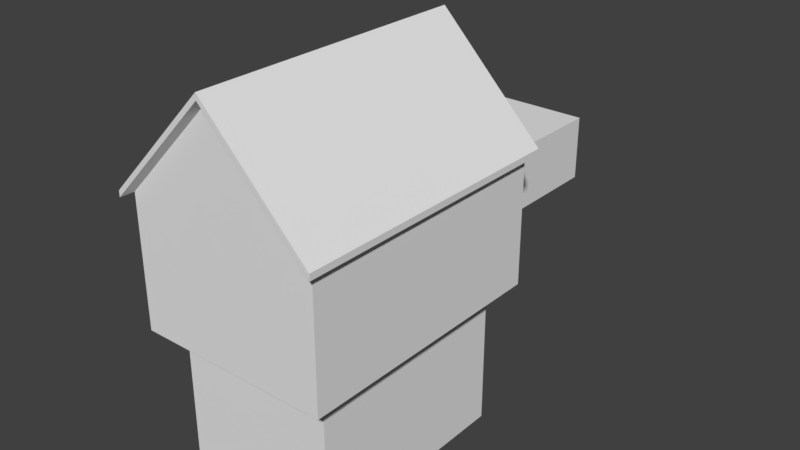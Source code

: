 # Source: house.blend  (saved by Blender 2.79.0; exported with 4.5.12 LTS)
import bpy
from mathutils import Matrix  # noqa: F401  (used for matrix-valued properties, if any)

bpy.ops.wm.read_factory_settings(use_empty=True)
scene = bpy.context.scene
scene.name = 'Scene'

# ---- collections
col_collection_1 = bpy.data.collections.new('Collection 1'); scene.collection.children.link(col_collection_1)

# ---- world
world_world = bpy.data.worlds.new('World'); scene.world = world_world
world_world.color = (0.05088, 0.05088, 0.05088)
world_world.use_sun_shadow = False
world_world.sun_shadow_jitter_overblur = 0.0
world_world.cycles.sampling_method = 'MANUAL'

# ---- meshes
me_cube_001 = bpy.data.meshes.new('Cube.001')
me_cube_001.from_pydata([(-1.133, -1.466, -0.002618), (-1.133, -1.466, 1.997), (-1.133, 1.557, -0.002618), (-1.133, 1.557, 1.997), (1.099, -1.466, -0.002618), (1.099, -1.466, 1.997), (1.099, 1.557, -0.002618), (1.099, 1.557, 1.997), (1.348, 1.893, 1.997), (1.348, -1.803, 1.997), (-1.381, 1.893, 1.997), (-1.381, -1.803, 1.997), (1.348, 1.893, 1.997), (1.348, -1.803, 1.997), (-1.381, 1.893, 1.997), (-1.381, -1.803, 1.997), (1.348, 1.893, 3.821), (1.348, -1.803, 3.821), (-1.381, 1.893, 3.821), (-1.381, -1.803, 3.821), (-0.01663, 1.893, 5.219), (-0.01663, -1.803, 5.219), (1.447, 2.028, 3.769), (1.447, -1.938, 3.769), (-1.481, -1.938, 3.769), (-1.481, 2.028, 3.769), (-0.01663, 2.028, 5.269), (-0.01663, -1.938, 5.269), (1.447, 2.028, 3.856), (1.447, -1.938, 3.856), (-1.481, -1.938, 3.856), (-1.481, 2.028, 3.856), (-0.01663, 2.028, 5.357), (-0.01663, -1.938, 5.357), (1.348, 0.9693, 1.997), (1.348, 0.04522, 1.997), (1.348, -0.8788, 1.997), (0.6656, -1.803, 1.997), (-0.01663, -1.803, 1.997), (-0.6988, -1.803, 1.997), (-1.381, -0.8788, 1.997), (-1.381, 0.04522, 1.997), (-1.381, 0.9693, 1.997), (-0.6988, 1.893, 1.997), (-0.01663, 1.893, 1.997), (0.6656, 1.893, 1.997), (1.348, 0.9693, 3.821), (1.348, 0.04522, 3.821), (1.348, -0.8788, 3.821), (0.6656, -1.803, 3.821), (-0.01663, -1.803, 3.821), (-0.6988, -1.803, 3.821), (-1.381, -0.8788, 3.821), (-1.381, 0.04522, 3.821), (-1.381, 0.9693, 3.821), (-0.6988, 1.893, 3.821), (-0.01663, 1.893, 3.821), (0.6656, 1.893, 3.821), (-1.381, 1.893, 2.453), (-1.381, 1.893, 2.909), (-1.381, 1.893, 3.365), (1.348, 1.893, 3.365), (1.348, 1.893, 2.909), (1.348, 1.893, 2.453), (1.348, -1.803, 2.453), (1.348, -1.803, 2.909), (1.348, -1.803, 3.365), (-1.381, -1.803, 3.365), (-1.381, -1.803, 2.909), (-1.381, -1.803, 2.453), (1.348, -0.8788, 2.453), (1.348, -0.8788, 2.909), (1.348, -0.8788, 3.365), (1.348, 0.04522, 2.453), (1.348, 0.04522, 2.909), (1.348, 0.04522, 3.365), (1.348, 0.9693, 2.453), (1.348, 0.9693, 2.909), (1.348, 0.9693, 3.365), (-1.381, 0.9693, 2.453), (-1.381, 0.9693, 2.909), (-1.381, 0.9693, 3.365), (-1.381, 0.04522, 2.453), (-1.381, 0.04522, 2.909), (-1.381, 0.04522, 3.365), (-1.381, -0.8788, 2.453), (-1.381, -0.8788, 2.909), (-1.381, -0.8788, 3.365), (-0.6988, -1.803, 2.453), (-0.6988, -1.803, 2.909), (-0.6988, -1.803, 3.365), (-0.01663, -1.803, 2.453), (-0.01663, -1.803, 2.909), (-0.01663, -1.803, 3.365), (0.6656, -1.803, 2.453), (0.6656, -1.803, 2.909), (0.6656, -1.803, 3.365), (0.6656, 1.893, 2.453), (0.6656, 1.893, 2.909), (0.6656, 1.893, 3.365), (-0.01663, 1.893, 2.453), (-0.01663, 1.893, 3.365), (-0.6988, 1.893, 2.453), (-0.6988, 1.893, 2.909), (-0.6988, 1.893, 3.365), (0.6656, 4.296, 2.453), (0.6656, 4.296, 2.909), (0.6656, 4.296, 3.365), (-0.01663, 4.296, 2.453), (-0.01663, 4.296, 2.909), (-0.01663, 4.296, 3.365), (-0.6988, 4.296, 2.453), (-0.6988, 4.296, 2.909), (-0.6988, 4.296, 3.365)], [], [(0, 1, 3, 2), (2, 3, 7, 6), (6, 7, 5, 4), (4, 5, 1, 0), (2, 6, 4, 0), (7, 3, 9, 11), (10, 11, 15, 40, 41, 42, 14), (5, 7, 11, 10), (3, 1, 8, 9), (1, 5, 10, 8), (104, 60, 18, 55), (9, 8, 12, 34, 35, 36, 13), (8, 10, 14, 43, 44, 45, 12), (11, 9, 13, 37, 38, 39, 15), (18, 54, 53, 52, 19, 24, 25), (96, 66, 17, 49), (87, 67, 19, 52), (78, 61, 16, 46), (16, 20, 26, 22), (16, 57, 56, 55, 18, 20), (19, 51, 50, 49, 17, 21), (22, 26, 32, 28), (24, 27, 33, 30), (21, 17, 23, 27), (17, 48, 47, 46, 16, 22, 23), (20, 18, 25, 26), (19, 21, 27, 24), (31, 30, 33, 32), (29, 28, 32, 33), (23, 22, 28, 29), (27, 23, 29, 33), (26, 25, 31, 32), (25, 24, 30, 31), (66, 72, 48, 17), (72, 75, 47, 48), (75, 78, 46, 47), (13, 36, 70, 64), (64, 70, 71, 65), (65, 71, 72, 66), (36, 35, 73, 70), (70, 73, 74, 71), (71, 74, 75, 72), (35, 34, 76, 73), (73, 76, 77, 74), (74, 77, 78, 75), (34, 12, 63, 76), (76, 63, 62, 77), (77, 62, 61, 78), (60, 81, 54, 18), (81, 84, 53, 54), (84, 87, 52, 53), (14, 42, 79, 58), (58, 79, 80, 59), (59, 80, 81, 60), (42, 41, 82, 79), (79, 82, 83, 80), (80, 83, 84, 81), (41, 40, 85, 82), (82, 85, 86, 83), (83, 86, 87, 84), (40, 15, 69, 85), (85, 69, 68, 86), (86, 68, 67, 87), (67, 90, 51, 19), (90, 93, 50, 51), (93, 96, 49, 50), (15, 39, 88, 69), (69, 88, 89, 68), (68, 89, 90, 67), (39, 38, 91, 88), (88, 91, 92, 89), (89, 92, 93, 90), (38, 37, 94, 91), (91, 94, 95, 92), (92, 95, 96, 93), (37, 13, 64, 94), (94, 64, 65, 95), (95, 65, 66, 96), (61, 99, 57, 16), (99, 101, 56, 57), (101, 104, 55, 56), (12, 45, 97, 63), (63, 97, 98, 62), (62, 98, 99, 61), (45, 44, 100, 97), (97, 100, 108, 105), (101, 99, 107, 110), (44, 43, 102, 100), (102, 103, 112, 111), (99, 98, 106, 107), (43, 14, 58, 102), (102, 58, 59, 103), (103, 59, 60, 104), (105, 108, 109, 106), (106, 109, 110, 107), (108, 111, 112, 109), (109, 112, 113, 110), (98, 97, 105, 106), (103, 104, 113, 112), (104, 101, 110, 113), (100, 102, 111, 108)])
me_cube_001.use_remesh_preserve_volume = False
me_cube_001.use_remesh_preserve_attributes = False
me_cube_001.use_mirror_vertex_groups = False
me_cube_001.update()

# ---- objects
ob_cube = bpy.data.objects.new('Cube', me_cube_001)

# ---- transforms, parenting, visibility, modifiers, constraints
ob_cube.location = (0.0, 0.0, 0.0)
ob_cube.lineart.crease_threshold = 0.0

# ---- collection membership
col_collection_1.objects.link(ob_cube)

# ---- scene / render settings (as saved in the file)
scene.frame_start = 1; scene.frame_end = 250; scene.frame_set(0)
scene.render.engine = 'BLENDER_EEVEE_NEXT'
scene.render.resolution_percentage = 50
scene.render.dither_intensity = 0.0
scene.cycles.use_denoising = False
scene.cycles.samples = 128
scene.cycles.sampling_pattern = 'TABULATED_SOBOL'
scene.cycles.use_adaptive_sampling = False
scene.cycles.use_light_tree = False
scene.cycles.blur_glossy = 0.0
scene.cycles.sample_clamp_indirect = 0.0
scene.view_settings.view_transform = 'Standard'
bpy.context.view_layer.update()

# ---- added for rendering (the .blend has no active camera and no usable light): camera, sun
cam_auto = bpy.data.cameras.new('AutoCamera')
cam_auto.lens = 50.0
cam_auto.sensor_width = 36.0
cam_auto.clip_end = 1000.0
ob_auto_camera = bpy.data.objects.new('AutoCamera', cam_auto)
scene.collection.objects.link(ob_auto_camera)
ob_auto_camera.location = (8.05721, -8.50958, 9.13601)
ob_auto_camera.rotation_euler = (1.09748, -7.21219e-08, 0.694738)
scene.camera = ob_auto_camera
light_auto_sun = bpy.data.lights.new('AutoSun', 'SUN')
light_auto_sun.energy = 3.0
light_auto_sun.angle = 0.0523599
ob_auto_sun = bpy.data.objects.new('AutoSun', light_auto_sun)
scene.collection.objects.link(ob_auto_sun)
ob_auto_sun.rotation_euler = (0.872665, 0.174533, 0.523599)
bpy.context.view_layer.update()
